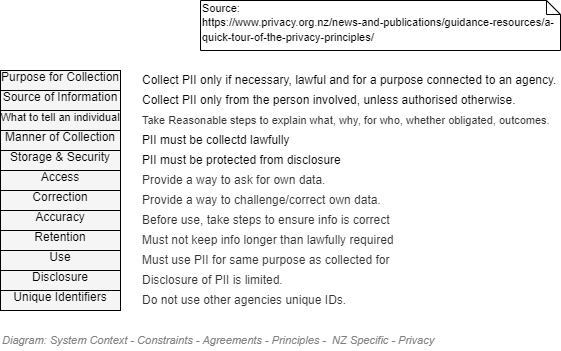

The diagram above was exported from draw.io. Its source (the exported page's mxGraphModel, read from the mxfile embedded in the PNG):
<mxGraphModel dx="782" dy="515" grid="1" gridSize="10" guides="1" tooltips="1" connect="1" arrows="1" fold="1" page="1" pageScale="1" pageWidth="827" pageHeight="1169" math="0" shadow="0">
  <root>
    <mxCell id="VuUZPpVmZ8weyxiiEjUZ-0" />
    <mxCell id="VuUZPpVmZ8weyxiiEjUZ-1" value="Diagram" parent="VuUZPpVmZ8weyxiiEjUZ-0" />
    <mxCell id="BPDDqp0WyomeCQy9vxMp-4" value="Purpose for Collection" style="rounded=0;whiteSpace=wrap;html=1;shadow=0;glass=0;comic=0;strokeColor=#000000;fillColor=#f5f5f5;fontSize=12;align=center;fontColor=#000000;recursiveResize=0;container=1;collapsible=0;overflow=fill;" parent="VuUZPpVmZ8weyxiiEjUZ-1" vertex="1">
      <mxGeometry x="120" y="260" width="120" height="20" as="geometry" />
    </mxCell>
    <mxCell id="BPDDqp0WyomeCQy9vxMp-5" value="Source of Information" style="rounded=0;whiteSpace=wrap;html=1;shadow=0;glass=0;comic=0;strokeColor=#000000;fillColor=#f5f5f5;fontSize=12;align=center;fontColor=#000000;recursiveResize=0;container=1;collapsible=0;overflow=fill;" parent="VuUZPpVmZ8weyxiiEjUZ-1" vertex="1">
      <mxGeometry x="120" y="280" width="120" height="20" as="geometry" />
    </mxCell>
    <mxCell id="BPDDqp0WyomeCQy9vxMp-6" value="&lt;font style=&quot;font-size: 11px&quot;&gt;What to tell an individual&lt;/font&gt;" style="rounded=0;whiteSpace=wrap;html=1;shadow=0;glass=0;comic=0;strokeColor=#000000;fillColor=#f5f5f5;fontSize=12;align=center;fontColor=#000000;recursiveResize=0;container=1;collapsible=0;overflow=fill;" parent="VuUZPpVmZ8weyxiiEjUZ-1" vertex="1">
      <mxGeometry x="120" y="300" width="120" height="20" as="geometry" />
    </mxCell>
    <mxCell id="BPDDqp0WyomeCQy9vxMp-7" value="Manner of Collection" style="rounded=0;whiteSpace=wrap;html=1;shadow=0;glass=0;comic=0;strokeColor=#000000;fillColor=#f5f5f5;fontSize=12;align=center;fontColor=#000000;recursiveResize=0;container=1;collapsible=0;overflow=fill;" parent="VuUZPpVmZ8weyxiiEjUZ-1" vertex="1">
      <mxGeometry x="120" y="320" width="120" height="20" as="geometry" />
    </mxCell>
    <mxCell id="BPDDqp0WyomeCQy9vxMp-8" value="Storage &amp;amp; Security" style="rounded=0;whiteSpace=wrap;html=1;shadow=0;glass=0;comic=0;strokeColor=#000000;fillColor=#f5f5f5;fontSize=12;align=center;fontColor=#000000;recursiveResize=0;container=1;collapsible=0;overflow=fill;" parent="VuUZPpVmZ8weyxiiEjUZ-1" vertex="1">
      <mxGeometry x="120" y="340" width="120" height="20" as="geometry" />
    </mxCell>
    <mxCell id="BPDDqp0WyomeCQy9vxMp-9" value="Access" style="rounded=0;whiteSpace=wrap;html=1;shadow=0;glass=0;comic=0;strokeColor=#000000;fillColor=#f5f5f5;fontSize=12;align=center;fontColor=#000000;recursiveResize=0;container=1;collapsible=0;overflow=fill;" parent="VuUZPpVmZ8weyxiiEjUZ-1" vertex="1">
      <mxGeometry x="120" y="360" width="120" height="20" as="geometry" />
    </mxCell>
    <mxCell id="BPDDqp0WyomeCQy9vxMp-10" value="Correction" style="rounded=0;whiteSpace=wrap;html=1;shadow=0;glass=0;comic=0;strokeColor=#000000;fillColor=#f5f5f5;fontSize=12;align=center;fontColor=#000000;recursiveResize=0;container=1;collapsible=0;overflow=fill;" parent="VuUZPpVmZ8weyxiiEjUZ-1" vertex="1">
      <mxGeometry x="120" y="380" width="120" height="20" as="geometry" />
    </mxCell>
    <mxCell id="BPDDqp0WyomeCQy9vxMp-11" value="Accuracy" style="rounded=0;whiteSpace=wrap;html=1;shadow=0;glass=0;comic=0;strokeColor=#000000;fillColor=#f5f5f5;fontSize=12;align=center;fontColor=#000000;recursiveResize=0;container=1;collapsible=0;overflow=fill;" parent="VuUZPpVmZ8weyxiiEjUZ-1" vertex="1">
      <mxGeometry x="120" y="400" width="120" height="20" as="geometry" />
    </mxCell>
    <mxCell id="BPDDqp0WyomeCQy9vxMp-12" value="Retention" style="rounded=0;whiteSpace=wrap;html=1;shadow=0;glass=0;comic=0;strokeColor=#000000;fillColor=#f5f5f5;fontSize=12;align=center;fontColor=#000000;recursiveResize=0;container=1;collapsible=0;overflow=fill;" parent="VuUZPpVmZ8weyxiiEjUZ-1" vertex="1">
      <mxGeometry x="120" y="420" width="120" height="20" as="geometry" />
    </mxCell>
    <mxCell id="BPDDqp0WyomeCQy9vxMp-13" value="Use" style="rounded=0;whiteSpace=wrap;html=1;shadow=0;glass=0;comic=0;strokeColor=#000000;fillColor=#f5f5f5;fontSize=12;align=center;fontColor=#000000;recursiveResize=0;container=1;collapsible=0;overflow=fill;" parent="VuUZPpVmZ8weyxiiEjUZ-1" vertex="1">
      <mxGeometry x="120" y="440" width="120" height="20" as="geometry" />
    </mxCell>
    <mxCell id="BPDDqp0WyomeCQy9vxMp-14" value="Disclosure" style="rounded=0;whiteSpace=wrap;html=1;shadow=0;glass=0;comic=0;strokeColor=#000000;fillColor=#f5f5f5;fontSize=12;align=center;fontColor=#000000;recursiveResize=0;container=1;collapsible=0;overflow=fill;" parent="VuUZPpVmZ8weyxiiEjUZ-1" vertex="1">
      <mxGeometry x="120" y="460" width="120" height="20" as="geometry" />
    </mxCell>
    <mxCell id="BPDDqp0WyomeCQy9vxMp-15" value="Unique Identifiers" style="rounded=0;whiteSpace=wrap;html=1;shadow=0;glass=0;comic=0;strokeColor=#000000;fillColor=#f5f5f5;fontSize=12;align=center;fontColor=#000000;recursiveResize=0;container=1;collapsible=0;overflow=fill;" parent="VuUZPpVmZ8weyxiiEjUZ-1" vertex="1">
      <mxGeometry x="120" y="480" width="120" height="20" as="geometry" />
    </mxCell>
    <mxCell id="BPDDqp0WyomeCQy9vxMp-16" value="&lt;span style=&quot;white-space: nowrap&quot;&gt;PII must be protected from disclosure&lt;/span&gt;" style="text;html=1;strokeColor=none;fillColor=none;align=left;verticalAlign=middle;whiteSpace=wrap;rounded=0;" parent="VuUZPpVmZ8weyxiiEjUZ-1" vertex="1">
      <mxGeometry x="260" y="340" width="420" height="20" as="geometry" />
    </mxCell>
    <mxCell id="BPDDqp0WyomeCQy9vxMp-17" value="&lt;span style=&quot;white-space: nowrap&quot;&gt;Collect PII only if necessary, lawful and for a purpose connected to an agency.&lt;/span&gt;" style="text;html=1;strokeColor=none;fillColor=none;align=left;verticalAlign=middle;whiteSpace=wrap;rounded=0;" parent="VuUZPpVmZ8weyxiiEjUZ-1" vertex="1">
      <mxGeometry x="260" y="260" width="420" height="20" as="geometry" />
    </mxCell>
    <mxCell id="BPDDqp0WyomeCQy9vxMp-18" value="&lt;span style=&quot;color: rgb(51, 51, 51); text-align: center; font-size: 11px;&quot;&gt;Take Reasonable steps to explain what, why, for who, whether obligated, outcomes.&lt;/span&gt;" style="text;html=1;strokeColor=none;fillColor=none;align=left;verticalAlign=middle;whiteSpace=wrap;rounded=0;fontSize=11;" parent="VuUZPpVmZ8weyxiiEjUZ-1" vertex="1">
      <mxGeometry x="260" y="300" width="420" height="20" as="geometry" />
    </mxCell>
    <mxCell id="BPDDqp0WyomeCQy9vxMp-19" value="&lt;span style=&quot;white-space: nowrap&quot;&gt;Collect PII only from the person involved, unless authorised otherwise.&lt;/span&gt;" style="text;html=1;strokeColor=none;fillColor=none;align=left;verticalAlign=middle;whiteSpace=wrap;rounded=0;" parent="VuUZPpVmZ8weyxiiEjUZ-1" vertex="1">
      <mxGeometry x="260" y="280" width="420" height="20" as="geometry" />
    </mxCell>
    <mxCell id="BPDDqp0WyomeCQy9vxMp-20" value="&lt;span style=&quot;white-space: nowrap&quot;&gt;PII must be collectd lawfully&lt;/span&gt;" style="text;html=1;strokeColor=none;fillColor=none;align=left;verticalAlign=middle;whiteSpace=wrap;rounded=0;" parent="VuUZPpVmZ8weyxiiEjUZ-1" vertex="1">
      <mxGeometry x="260" y="320" width="420" height="20" as="geometry" />
    </mxCell>
    <mxCell id="BPDDqp0WyomeCQy9vxMp-21" value="&lt;span style=&quot;color: rgb(51 , 51 , 51) ; text-align: center&quot;&gt;Provide a way to ask for own data.&lt;/span&gt;" style="text;html=1;strokeColor=none;fillColor=none;align=left;verticalAlign=middle;whiteSpace=wrap;rounded=0;" parent="VuUZPpVmZ8weyxiiEjUZ-1" vertex="1">
      <mxGeometry x="260" y="360" width="420" height="20" as="geometry" />
    </mxCell>
    <mxCell id="BPDDqp0WyomeCQy9vxMp-22" value="&lt;span style=&quot;color: rgb(51 , 51 , 51) ; text-align: center&quot;&gt;Provide a way to challenge/correct own data.&lt;/span&gt;" style="text;html=1;strokeColor=none;fillColor=none;align=left;verticalAlign=middle;whiteSpace=wrap;rounded=0;" parent="VuUZPpVmZ8weyxiiEjUZ-1" vertex="1">
      <mxGeometry x="260" y="380" width="420" height="20" as="geometry" />
    </mxCell>
    <mxCell id="BPDDqp0WyomeCQy9vxMp-23" value="&lt;span style=&quot;color: rgb(51 , 51 , 51) ; text-align: center&quot;&gt;Before use, take steps to ensure info is correct&lt;/span&gt;" style="text;html=1;strokeColor=none;fillColor=none;align=left;verticalAlign=middle;whiteSpace=wrap;rounded=0;" parent="VuUZPpVmZ8weyxiiEjUZ-1" vertex="1">
      <mxGeometry x="260" y="400" width="420" height="20" as="geometry" />
    </mxCell>
    <mxCell id="BPDDqp0WyomeCQy9vxMp-24" value="&lt;span style=&quot;color: rgb(51 , 51 , 51) ; text-align: center&quot;&gt;Must not keep info longer than lawfully required&lt;/span&gt;" style="text;html=1;strokeColor=none;fillColor=none;align=left;verticalAlign=middle;whiteSpace=wrap;rounded=0;" parent="VuUZPpVmZ8weyxiiEjUZ-1" vertex="1">
      <mxGeometry x="260" y="420" width="420" height="20" as="geometry" />
    </mxCell>
    <mxCell id="BPDDqp0WyomeCQy9vxMp-25" value="&lt;span style=&quot;color: rgb(51 , 51 , 51) ; text-align: center&quot;&gt;Must use PII for same purpose as collected for&lt;/span&gt;" style="text;html=1;strokeColor=none;fillColor=none;align=left;verticalAlign=middle;whiteSpace=wrap;rounded=0;" parent="VuUZPpVmZ8weyxiiEjUZ-1" vertex="1">
      <mxGeometry x="260" y="440" width="420" height="20" as="geometry" />
    </mxCell>
    <mxCell id="BPDDqp0WyomeCQy9vxMp-26" value="&lt;span style=&quot;color: rgb(51 , 51 , 51) ; text-align: center&quot;&gt;Disclosure of PII is limited.&lt;/span&gt;" style="text;html=1;strokeColor=none;fillColor=none;align=left;verticalAlign=middle;whiteSpace=wrap;rounded=0;" parent="VuUZPpVmZ8weyxiiEjUZ-1" vertex="1">
      <mxGeometry x="260" y="460" width="420" height="20" as="geometry" />
    </mxCell>
    <mxCell id="BPDDqp0WyomeCQy9vxMp-27" value="&lt;span style=&quot;color: rgb(51 , 51 , 51) ; text-align: center&quot;&gt;Do not use other agencies unique IDs.&lt;/span&gt;" style="text;html=1;strokeColor=none;fillColor=none;align=left;verticalAlign=middle;whiteSpace=wrap;rounded=0;" parent="VuUZPpVmZ8weyxiiEjUZ-1" vertex="1">
      <mxGeometry x="260" y="480" width="420" height="20" as="geometry" />
    </mxCell>
    <mxCell id="sIp9oksfCshYZuwQJ3sP-0" value="Context/Legend" parent="VuUZPpVmZ8weyxiiEjUZ-0" />
    <mxCell id="sIp9oksfCshYZuwQJ3sP-1" value="&lt;font style=&quot;font-size: 11px ; line-height: 100%&quot;&gt;Source:&lt;br&gt;&lt;a href=&quot;https://www.privacy.org.nz/news-and-publications/guidance-resources/a-quick-tour-of-the-privacy-principles/&quot;&gt;https://www.privacy.org.nz/news-and-publications/guidance-resources/a-quick-tour-of-the-privacy-principles/&lt;/a&gt;&lt;/font&gt;" style="shape=note;whiteSpace=wrap;html=1;size=14;verticalAlign=top;align=left;spacingTop=-6;" parent="sIp9oksfCshYZuwQJ3sP-0" vertex="1">
      <mxGeometry x="320" y="190" width="360" height="50" as="geometry" />
    </mxCell>
    <mxCell id="mfoWVDkNZ99K6zmK8N81-2" value="Title/Diagram" parent="VuUZPpVmZ8weyxiiEjUZ-0" />
    <mxCell id="mfoWVDkNZ99K6zmK8N81-4" value="&lt;font style=&quot;font-size: 11px&quot;&gt;&lt;span&gt;Diagram: System Context -&amp;nbsp;&lt;/span&gt;Constraints - Agreements - Principles -&amp;nbsp; NZ Specific -&amp;nbsp;Privacy&lt;/font&gt;" style="text;strokeColor=none;fillColor=none;html=1;fontSize=12;fontStyle=2;verticalAlign=middle;align=left;shadow=0;glass=0;comic=0;opacity=30;fontColor=#808080;" parent="mfoWVDkNZ99K6zmK8N81-2" vertex="1">
      <mxGeometry x="120" y="520" width="560" height="20" as="geometry" />
    </mxCell>
  </root>
</mxGraphModel>